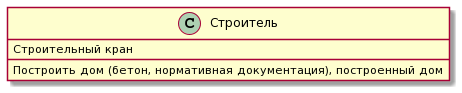

The diagram above was rendered by PlantUML. Its source (embedded in the PNG):
@startuml
class Строитель {
  {field} Строительный кран
  {method} Построить дом (бетон, нормативная документация), построенный дом
}
@enduml